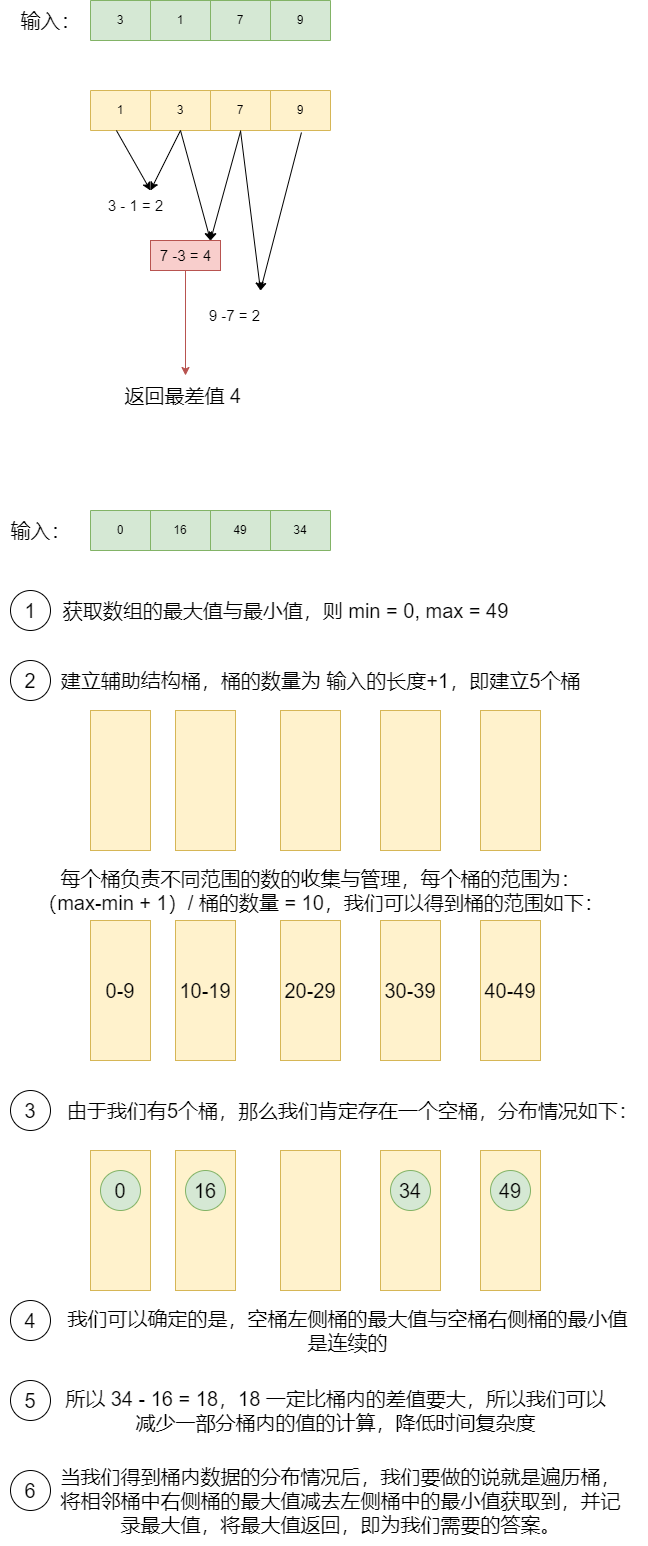

The diagram above was exported from draw.io. Its source (the exported page's mxGraphModel, read from the mxfile embedded in the PNG):
<mxGraphModel dx="2074" dy="1060" grid="1" gridSize="10" guides="1" tooltips="1" connect="1" arrows="1" fold="1" page="1" pageScale="1" pageWidth="827" pageHeight="1169" math="0" shadow="0">
  <root>
    <mxCell id="0" />
    <mxCell id="1" parent="0" />
    <mxCell id="fzCuZfaXlUtmzykrKk-w-1" value="" style="shape=table;startSize=0;container=1;collapsible=0;childLayout=tableLayout;fillColor=#d5e8d4;strokeColor=#82b366;" vertex="1" parent="1">
      <mxGeometry x="270" y="170" width="240" height="40" as="geometry" />
    </mxCell>
    <mxCell id="fzCuZfaXlUtmzykrKk-w-2" value="" style="shape=tableRow;horizontal=0;startSize=0;swimlaneHead=0;swimlaneBody=0;strokeColor=inherit;top=0;left=0;bottom=0;right=0;collapsible=0;dropTarget=0;fillColor=none;points=[[0,0.5],[1,0.5]];portConstraint=eastwest;" vertex="1" parent="fzCuZfaXlUtmzykrKk-w-1">
      <mxGeometry width="240" height="40" as="geometry" />
    </mxCell>
    <mxCell id="fzCuZfaXlUtmzykrKk-w-3" value="3" style="shape=partialRectangle;html=1;whiteSpace=wrap;connectable=0;strokeColor=inherit;overflow=hidden;fillColor=none;top=0;left=0;bottom=0;right=0;pointerEvents=1;" vertex="1" parent="fzCuZfaXlUtmzykrKk-w-2">
      <mxGeometry width="60" height="40" as="geometry">
        <mxRectangle width="60" height="40" as="alternateBounds" />
      </mxGeometry>
    </mxCell>
    <mxCell id="fzCuZfaXlUtmzykrKk-w-4" value="1" style="shape=partialRectangle;html=1;whiteSpace=wrap;connectable=0;strokeColor=inherit;overflow=hidden;fillColor=none;top=0;left=0;bottom=0;right=0;pointerEvents=1;" vertex="1" parent="fzCuZfaXlUtmzykrKk-w-2">
      <mxGeometry x="60" width="60" height="40" as="geometry">
        <mxRectangle width="60" height="40" as="alternateBounds" />
      </mxGeometry>
    </mxCell>
    <mxCell id="fzCuZfaXlUtmzykrKk-w-5" value="7" style="shape=partialRectangle;html=1;whiteSpace=wrap;connectable=0;strokeColor=inherit;overflow=hidden;fillColor=none;top=0;left=0;bottom=0;right=0;pointerEvents=1;" vertex="1" parent="fzCuZfaXlUtmzykrKk-w-2">
      <mxGeometry x="120" width="60" height="40" as="geometry">
        <mxRectangle width="60" height="40" as="alternateBounds" />
      </mxGeometry>
    </mxCell>
    <mxCell id="fzCuZfaXlUtmzykrKk-w-6" value="9" style="shape=partialRectangle;html=1;whiteSpace=wrap;connectable=0;strokeColor=inherit;overflow=hidden;fillColor=none;top=0;left=0;bottom=0;right=0;pointerEvents=1;" vertex="1" parent="fzCuZfaXlUtmzykrKk-w-2">
      <mxGeometry x="180" width="60" height="40" as="geometry">
        <mxRectangle width="60" height="40" as="alternateBounds" />
      </mxGeometry>
    </mxCell>
    <mxCell id="fzCuZfaXlUtmzykrKk-w-7" value="" style="shape=table;startSize=0;container=1;collapsible=0;childLayout=tableLayout;fillColor=#fff2cc;strokeColor=#d6b656;" vertex="1" parent="1">
      <mxGeometry x="270" y="260" width="240" height="40" as="geometry" />
    </mxCell>
    <mxCell id="fzCuZfaXlUtmzykrKk-w-8" value="" style="shape=tableRow;horizontal=0;startSize=0;swimlaneHead=0;swimlaneBody=0;strokeColor=inherit;top=0;left=0;bottom=0;right=0;collapsible=0;dropTarget=0;fillColor=none;points=[[0,0.5],[1,0.5]];portConstraint=eastwest;" vertex="1" parent="fzCuZfaXlUtmzykrKk-w-7">
      <mxGeometry width="240" height="40" as="geometry" />
    </mxCell>
    <mxCell id="fzCuZfaXlUtmzykrKk-w-9" value="1" style="shape=partialRectangle;html=1;whiteSpace=wrap;connectable=0;strokeColor=inherit;overflow=hidden;fillColor=none;top=0;left=0;bottom=0;right=0;pointerEvents=1;" vertex="1" parent="fzCuZfaXlUtmzykrKk-w-8">
      <mxGeometry width="60" height="40" as="geometry">
        <mxRectangle width="60" height="40" as="alternateBounds" />
      </mxGeometry>
    </mxCell>
    <mxCell id="fzCuZfaXlUtmzykrKk-w-10" value="3" style="shape=partialRectangle;html=1;whiteSpace=wrap;connectable=0;strokeColor=inherit;overflow=hidden;fillColor=none;top=0;left=0;bottom=0;right=0;pointerEvents=1;" vertex="1" parent="fzCuZfaXlUtmzykrKk-w-8">
      <mxGeometry x="60" width="60" height="40" as="geometry">
        <mxRectangle width="60" height="40" as="alternateBounds" />
      </mxGeometry>
    </mxCell>
    <mxCell id="fzCuZfaXlUtmzykrKk-w-11" value="7" style="shape=partialRectangle;html=1;whiteSpace=wrap;connectable=0;strokeColor=inherit;overflow=hidden;fillColor=none;top=0;left=0;bottom=0;right=0;pointerEvents=1;" vertex="1" parent="fzCuZfaXlUtmzykrKk-w-8">
      <mxGeometry x="120" width="60" height="40" as="geometry">
        <mxRectangle width="60" height="40" as="alternateBounds" />
      </mxGeometry>
    </mxCell>
    <mxCell id="fzCuZfaXlUtmzykrKk-w-12" value="9" style="shape=partialRectangle;html=1;whiteSpace=wrap;connectable=0;strokeColor=inherit;overflow=hidden;fillColor=none;top=0;left=0;bottom=0;right=0;pointerEvents=1;" vertex="1" parent="fzCuZfaXlUtmzykrKk-w-8">
      <mxGeometry x="180" width="60" height="40" as="geometry">
        <mxRectangle width="60" height="40" as="alternateBounds" />
      </mxGeometry>
    </mxCell>
    <mxCell id="fzCuZfaXlUtmzykrKk-w-13" value="" style="endArrow=classic;html=1;rounded=0;exitX=0.108;exitY=1;exitDx=0;exitDy=0;exitPerimeter=0;" edge="1" parent="1" source="fzCuZfaXlUtmzykrKk-w-8">
      <mxGeometry width="50" height="50" relative="1" as="geometry">
        <mxPoint x="340" y="390" as="sourcePoint" />
        <mxPoint x="330" y="360" as="targetPoint" />
      </mxGeometry>
    </mxCell>
    <mxCell id="fzCuZfaXlUtmzykrKk-w-14" value="" style="endArrow=classic;html=1;rounded=0;" edge="1" parent="1">
      <mxGeometry width="50" height="50" relative="1" as="geometry">
        <mxPoint x="360" y="300" as="sourcePoint" />
        <mxPoint x="330" y="360" as="targetPoint" />
      </mxGeometry>
    </mxCell>
    <mxCell id="fzCuZfaXlUtmzykrKk-w-15" value="&lt;font style=&quot;font-size: 15px;&quot;&gt;3 - 1 = 2&lt;/font&gt;" style="text;html=1;align=center;verticalAlign=middle;resizable=0;points=[];autosize=1;strokeColor=none;fillColor=none;" vertex="1" parent="1">
      <mxGeometry x="275" y="360" width="80" height="30" as="geometry" />
    </mxCell>
    <mxCell id="fzCuZfaXlUtmzykrKk-w-16" value="" style="endArrow=classic;html=1;rounded=0;" edge="1" parent="1">
      <mxGeometry width="50" height="50" relative="1" as="geometry">
        <mxPoint x="360" y="300" as="sourcePoint" />
        <mxPoint x="390" y="410" as="targetPoint" />
      </mxGeometry>
    </mxCell>
    <mxCell id="fzCuZfaXlUtmzykrKk-w-17" value="" style="endArrow=classic;html=1;rounded=0;exitX=0.625;exitY=1.025;exitDx=0;exitDy=0;exitPerimeter=0;" edge="1" parent="1" source="fzCuZfaXlUtmzykrKk-w-8">
      <mxGeometry width="50" height="50" relative="1" as="geometry">
        <mxPoint x="390" y="560" as="sourcePoint" />
        <mxPoint x="390" y="410" as="targetPoint" />
      </mxGeometry>
    </mxCell>
    <mxCell id="fzCuZfaXlUtmzykrKk-w-25" value="" style="edgeStyle=orthogonalEdgeStyle;rounded=0;orthogonalLoop=1;jettySize=auto;html=1;fillColor=#f8cecc;strokeColor=#b85450;" edge="1" parent="1" source="fzCuZfaXlUtmzykrKk-w-18" target="fzCuZfaXlUtmzykrKk-w-24">
      <mxGeometry relative="1" as="geometry" />
    </mxCell>
    <mxCell id="fzCuZfaXlUtmzykrKk-w-18" value="&lt;font style=&quot;font-size: 15px;&quot;&gt;7 -3 = 4&lt;/font&gt;" style="text;html=1;align=center;verticalAlign=middle;resizable=0;points=[];autosize=1;strokeColor=#b85450;fillColor=#f8cecc;" vertex="1" parent="1">
      <mxGeometry x="330" y="410" width="70" height="30" as="geometry" />
    </mxCell>
    <mxCell id="fzCuZfaXlUtmzykrKk-w-19" value="" style="endArrow=classic;html=1;rounded=0;exitX=0.625;exitY=1;exitDx=0;exitDy=0;exitPerimeter=0;" edge="1" parent="1" source="fzCuZfaXlUtmzykrKk-w-8">
      <mxGeometry width="50" height="50" relative="1" as="geometry">
        <mxPoint x="390" y="560" as="sourcePoint" />
        <mxPoint x="440" y="460" as="targetPoint" />
      </mxGeometry>
    </mxCell>
    <mxCell id="fzCuZfaXlUtmzykrKk-w-20" value="" style="endArrow=classic;html=1;rounded=0;exitX=0.879;exitY=1.05;exitDx=0;exitDy=0;exitPerimeter=0;" edge="1" parent="1" source="fzCuZfaXlUtmzykrKk-w-8">
      <mxGeometry width="50" height="50" relative="1" as="geometry">
        <mxPoint x="390" y="560" as="sourcePoint" />
        <mxPoint x="440" y="460" as="targetPoint" />
      </mxGeometry>
    </mxCell>
    <mxCell id="fzCuZfaXlUtmzykrKk-w-21" value="&lt;font style=&quot;font-size: 15px;&quot;&gt;9 -7 = 2&lt;/font&gt;" style="text;html=1;align=center;verticalAlign=middle;resizable=0;points=[];autosize=1;strokeColor=none;fillColor=none;" vertex="1" parent="1">
      <mxGeometry x="379" y="470" width="70" height="30" as="geometry" />
    </mxCell>
    <mxCell id="fzCuZfaXlUtmzykrKk-w-23" value="&lt;font style=&quot;font-size: 20px;&quot;&gt;输入：&lt;/font&gt;" style="text;html=1;align=center;verticalAlign=middle;resizable=0;points=[];autosize=1;strokeColor=none;fillColor=none;" vertex="1" parent="1">
      <mxGeometry x="190" y="170" width="80" height="40" as="geometry" />
    </mxCell>
    <mxCell id="fzCuZfaXlUtmzykrKk-w-24" value="&lt;span style=&quot;font-size: 20px;&quot;&gt;返回最差值 4&amp;nbsp;&lt;/span&gt;" style="text;html=1;align=center;verticalAlign=middle;resizable=0;points=[];autosize=1;strokeColor=none;fillColor=none;" vertex="1" parent="1">
      <mxGeometry x="290" y="545" width="150" height="40" as="geometry" />
    </mxCell>
    <mxCell id="fzCuZfaXlUtmzykrKk-w-26" value="" style="shape=table;startSize=0;container=1;collapsible=0;childLayout=tableLayout;fillColor=#d5e8d4;strokeColor=#82b366;" vertex="1" parent="1">
      <mxGeometry x="270" y="680" width="240" height="40" as="geometry" />
    </mxCell>
    <mxCell id="fzCuZfaXlUtmzykrKk-w-27" value="" style="shape=tableRow;horizontal=0;startSize=0;swimlaneHead=0;swimlaneBody=0;strokeColor=inherit;top=0;left=0;bottom=0;right=0;collapsible=0;dropTarget=0;fillColor=none;points=[[0,0.5],[1,0.5]];portConstraint=eastwest;" vertex="1" parent="fzCuZfaXlUtmzykrKk-w-26">
      <mxGeometry width="240" height="40" as="geometry" />
    </mxCell>
    <mxCell id="fzCuZfaXlUtmzykrKk-w-28" value="0" style="shape=partialRectangle;html=1;whiteSpace=wrap;connectable=0;strokeColor=inherit;overflow=hidden;fillColor=none;top=0;left=0;bottom=0;right=0;pointerEvents=1;" vertex="1" parent="fzCuZfaXlUtmzykrKk-w-27">
      <mxGeometry width="60" height="40" as="geometry">
        <mxRectangle width="60" height="40" as="alternateBounds" />
      </mxGeometry>
    </mxCell>
    <mxCell id="fzCuZfaXlUtmzykrKk-w-29" value="16" style="shape=partialRectangle;html=1;whiteSpace=wrap;connectable=0;strokeColor=inherit;overflow=hidden;fillColor=none;top=0;left=0;bottom=0;right=0;pointerEvents=1;" vertex="1" parent="fzCuZfaXlUtmzykrKk-w-27">
      <mxGeometry x="60" width="60" height="40" as="geometry">
        <mxRectangle width="60" height="40" as="alternateBounds" />
      </mxGeometry>
    </mxCell>
    <mxCell id="fzCuZfaXlUtmzykrKk-w-30" value="49" style="shape=partialRectangle;html=1;whiteSpace=wrap;connectable=0;strokeColor=inherit;overflow=hidden;fillColor=none;top=0;left=0;bottom=0;right=0;pointerEvents=1;" vertex="1" parent="fzCuZfaXlUtmzykrKk-w-27">
      <mxGeometry x="120" width="60" height="40" as="geometry">
        <mxRectangle width="60" height="40" as="alternateBounds" />
      </mxGeometry>
    </mxCell>
    <mxCell id="fzCuZfaXlUtmzykrKk-w-31" value="34" style="shape=partialRectangle;html=1;whiteSpace=wrap;connectable=0;strokeColor=inherit;overflow=hidden;fillColor=none;top=0;left=0;bottom=0;right=0;pointerEvents=1;" vertex="1" parent="fzCuZfaXlUtmzykrKk-w-27">
      <mxGeometry x="180" width="60" height="40" as="geometry">
        <mxRectangle width="60" height="40" as="alternateBounds" />
      </mxGeometry>
    </mxCell>
    <mxCell id="fzCuZfaXlUtmzykrKk-w-32" value="&lt;font style=&quot;font-size: 20px;&quot;&gt;输入：&lt;/font&gt;" style="text;html=1;align=center;verticalAlign=middle;resizable=0;points=[];autosize=1;strokeColor=none;fillColor=none;" vertex="1" parent="1">
      <mxGeometry x="180" y="680" width="80" height="40" as="geometry" />
    </mxCell>
    <mxCell id="fzCuZfaXlUtmzykrKk-w-33" value="&lt;span style=&quot;font-size: 20px;&quot;&gt;获取数组的最大值与最小值，则 min = 0, max = 49&lt;/span&gt;" style="text;html=1;align=center;verticalAlign=middle;resizable=0;points=[];autosize=1;strokeColor=none;fillColor=none;" vertex="1" parent="1">
      <mxGeometry x="230" y="760" width="470" height="40" as="geometry" />
    </mxCell>
    <mxCell id="fzCuZfaXlUtmzykrKk-w-34" value="&lt;font style=&quot;font-size: 20px;&quot;&gt;1&lt;/font&gt;" style="ellipse;whiteSpace=wrap;html=1;aspect=fixed;" vertex="1" parent="1">
      <mxGeometry x="190" y="760" width="40" height="40" as="geometry" />
    </mxCell>
    <mxCell id="fzCuZfaXlUtmzykrKk-w-35" value="&lt;span style=&quot;font-size: 20px;&quot;&gt;建立辅助结构桶，桶的数量为 输入的长度+1，即建立5个桶&lt;/span&gt;" style="text;html=1;align=center;verticalAlign=middle;resizable=0;points=[];autosize=1;strokeColor=none;fillColor=none;" vertex="1" parent="1">
      <mxGeometry x="230" y="830" width="540" height="40" as="geometry" />
    </mxCell>
    <mxCell id="fzCuZfaXlUtmzykrKk-w-36" value="&lt;font style=&quot;font-size: 20px;&quot;&gt;2&lt;/font&gt;" style="ellipse;whiteSpace=wrap;html=1;aspect=fixed;" vertex="1" parent="1">
      <mxGeometry x="190" y="830" width="40" height="40" as="geometry" />
    </mxCell>
    <mxCell id="fzCuZfaXlUtmzykrKk-w-37" value="" style="rounded=0;whiteSpace=wrap;html=1;fillColor=#fff2cc;strokeColor=#d6b656;" vertex="1" parent="1">
      <mxGeometry x="270" y="880" width="60" height="140" as="geometry" />
    </mxCell>
    <mxCell id="fzCuZfaXlUtmzykrKk-w-38" value="" style="rounded=0;whiteSpace=wrap;html=1;fillColor=#fff2cc;strokeColor=#d6b656;" vertex="1" parent="1">
      <mxGeometry x="355" y="880" width="60" height="140" as="geometry" />
    </mxCell>
    <mxCell id="fzCuZfaXlUtmzykrKk-w-39" value="" style="rounded=0;whiteSpace=wrap;html=1;fillColor=#fff2cc;strokeColor=#d6b656;" vertex="1" parent="1">
      <mxGeometry x="460" y="880" width="60" height="140" as="geometry" />
    </mxCell>
    <mxCell id="fzCuZfaXlUtmzykrKk-w-40" value="" style="rounded=0;whiteSpace=wrap;html=1;fillColor=#fff2cc;strokeColor=#d6b656;" vertex="1" parent="1">
      <mxGeometry x="560" y="880" width="60" height="140" as="geometry" />
    </mxCell>
    <mxCell id="fzCuZfaXlUtmzykrKk-w-41" value="" style="rounded=0;whiteSpace=wrap;html=1;fillColor=#fff2cc;strokeColor=#d6b656;" vertex="1" parent="1">
      <mxGeometry x="660" y="880" width="60" height="140" as="geometry" />
    </mxCell>
    <mxCell id="fzCuZfaXlUtmzykrKk-w-42" value="&lt;font style=&quot;font-size: 20px;&quot;&gt;每个桶负责不同范围的数的收集与管理，每个桶的范围为：&lt;br&gt;（max-min + 1）/ 桶的数量 = 10，我们可以得到桶的范围如下：&lt;/font&gt;" style="text;html=1;align=center;verticalAlign=middle;resizable=0;points=[];autosize=1;strokeColor=none;fillColor=none;" vertex="1" parent="1">
      <mxGeometry x="205" y="1030" width="590" height="60" as="geometry" />
    </mxCell>
    <mxCell id="fzCuZfaXlUtmzykrKk-w-43" value="&lt;font style=&quot;font-size: 20px;&quot;&gt;0-9&lt;/font&gt;" style="rounded=0;whiteSpace=wrap;html=1;fillColor=#fff2cc;strokeColor=#d6b656;" vertex="1" parent="1">
      <mxGeometry x="270" y="1090" width="60" height="140" as="geometry" />
    </mxCell>
    <mxCell id="fzCuZfaXlUtmzykrKk-w-49" value="&lt;font style=&quot;font-size: 20px;&quot;&gt;10-19&lt;/font&gt;" style="rounded=0;whiteSpace=wrap;html=1;fillColor=#fff2cc;strokeColor=#d6b656;" vertex="1" parent="1">
      <mxGeometry x="355" y="1090" width="60" height="140" as="geometry" />
    </mxCell>
    <mxCell id="fzCuZfaXlUtmzykrKk-w-50" value="&lt;font style=&quot;font-size: 20px;&quot;&gt;20-29&lt;/font&gt;" style="rounded=0;whiteSpace=wrap;html=1;fillColor=#fff2cc;strokeColor=#d6b656;" vertex="1" parent="1">
      <mxGeometry x="460" y="1090" width="60" height="140" as="geometry" />
    </mxCell>
    <mxCell id="fzCuZfaXlUtmzykrKk-w-51" value="&lt;font style=&quot;font-size: 20px;&quot;&gt;30-39&lt;/font&gt;" style="rounded=0;whiteSpace=wrap;html=1;fillColor=#fff2cc;strokeColor=#d6b656;" vertex="1" parent="1">
      <mxGeometry x="560" y="1090" width="60" height="140" as="geometry" />
    </mxCell>
    <mxCell id="fzCuZfaXlUtmzykrKk-w-52" value="&lt;font style=&quot;font-size: 20px;&quot;&gt;40-49&lt;/font&gt;" style="rounded=0;whiteSpace=wrap;html=1;fillColor=#fff2cc;strokeColor=#d6b656;" vertex="1" parent="1">
      <mxGeometry x="660" y="1090" width="60" height="140" as="geometry" />
    </mxCell>
    <mxCell id="fzCuZfaXlUtmzykrKk-w-53" value="&lt;span style=&quot;font-size: 20px;&quot;&gt;由于我们有5个桶，那么我们肯定存在一个空桶，分布情况如下：&lt;/span&gt;" style="text;html=1;align=center;verticalAlign=middle;resizable=0;points=[];autosize=1;strokeColor=none;fillColor=none;" vertex="1" parent="1">
      <mxGeometry x="237" y="1260" width="590" height="40" as="geometry" />
    </mxCell>
    <mxCell id="fzCuZfaXlUtmzykrKk-w-54" value="&lt;font style=&quot;font-size: 20px;&quot;&gt;3&lt;/font&gt;" style="ellipse;whiteSpace=wrap;html=1;aspect=fixed;" vertex="1" parent="1">
      <mxGeometry x="190" y="1260" width="40" height="40" as="geometry" />
    </mxCell>
    <mxCell id="fzCuZfaXlUtmzykrKk-w-55" value="" style="rounded=0;whiteSpace=wrap;html=1;fillColor=#fff2cc;strokeColor=#d6b656;" vertex="1" parent="1">
      <mxGeometry x="270" y="1320" width="60" height="140" as="geometry" />
    </mxCell>
    <mxCell id="fzCuZfaXlUtmzykrKk-w-56" value="" style="rounded=0;whiteSpace=wrap;html=1;fillColor=#fff2cc;strokeColor=#d6b656;" vertex="1" parent="1">
      <mxGeometry x="355" y="1320" width="60" height="140" as="geometry" />
    </mxCell>
    <mxCell id="fzCuZfaXlUtmzykrKk-w-57" value="" style="rounded=0;whiteSpace=wrap;html=1;fillColor=#fff2cc;strokeColor=#d6b656;" vertex="1" parent="1">
      <mxGeometry x="460" y="1320" width="60" height="140" as="geometry" />
    </mxCell>
    <mxCell id="fzCuZfaXlUtmzykrKk-w-58" value="" style="rounded=0;whiteSpace=wrap;html=1;fillColor=#fff2cc;strokeColor=#d6b656;" vertex="1" parent="1">
      <mxGeometry x="560" y="1320" width="60" height="140" as="geometry" />
    </mxCell>
    <mxCell id="fzCuZfaXlUtmzykrKk-w-59" value="" style="rounded=0;whiteSpace=wrap;html=1;fillColor=#fff2cc;strokeColor=#d6b656;" vertex="1" parent="1">
      <mxGeometry x="660" y="1320" width="60" height="140" as="geometry" />
    </mxCell>
    <mxCell id="fzCuZfaXlUtmzykrKk-w-60" value="&lt;font style=&quot;font-size: 20px;&quot;&gt;0&lt;/font&gt;" style="ellipse;whiteSpace=wrap;html=1;aspect=fixed;fillColor=#d5e8d4;strokeColor=#82b366;" vertex="1" parent="1">
      <mxGeometry x="280" y="1340" width="40" height="40" as="geometry" />
    </mxCell>
    <mxCell id="fzCuZfaXlUtmzykrKk-w-66" value="&lt;font style=&quot;font-size: 20px;&quot;&gt;16&lt;/font&gt;" style="ellipse;whiteSpace=wrap;html=1;aspect=fixed;fillColor=#d5e8d4;strokeColor=#82b366;" vertex="1" parent="1">
      <mxGeometry x="365" y="1340" width="40" height="40" as="geometry" />
    </mxCell>
    <mxCell id="fzCuZfaXlUtmzykrKk-w-67" value="&lt;font style=&quot;font-size: 20px;&quot;&gt;49&lt;/font&gt;" style="ellipse;whiteSpace=wrap;html=1;aspect=fixed;fillColor=#d5e8d4;strokeColor=#82b366;" vertex="1" parent="1">
      <mxGeometry x="670" y="1340" width="40" height="40" as="geometry" />
    </mxCell>
    <mxCell id="fzCuZfaXlUtmzykrKk-w-68" value="&lt;font style=&quot;font-size: 20px;&quot;&gt;34&lt;/font&gt;" style="ellipse;whiteSpace=wrap;html=1;aspect=fixed;fillColor=#d5e8d4;strokeColor=#82b366;" vertex="1" parent="1">
      <mxGeometry x="570" y="1340" width="40" height="40" as="geometry" />
    </mxCell>
    <mxCell id="fzCuZfaXlUtmzykrKk-w-69" value="&lt;span style=&quot;font-size: 20px;&quot;&gt;我们可以确定的是，空桶左侧桶的最大值与空桶右侧桶的最小值&lt;br&gt;是连续的&lt;br&gt;&lt;/span&gt;" style="text;html=1;align=center;verticalAlign=middle;resizable=0;points=[];autosize=1;strokeColor=none;fillColor=none;" vertex="1" parent="1">
      <mxGeometry x="237" y="1470" width="580" height="60" as="geometry" />
    </mxCell>
    <mxCell id="fzCuZfaXlUtmzykrKk-w-70" value="&lt;font style=&quot;font-size: 20px;&quot;&gt;4&lt;/font&gt;" style="ellipse;whiteSpace=wrap;html=1;aspect=fixed;" vertex="1" parent="1">
      <mxGeometry x="190" y="1470" width="40" height="40" as="geometry" />
    </mxCell>
    <mxCell id="fzCuZfaXlUtmzykrKk-w-71" value="&lt;span style=&quot;font-size: 20px;&quot;&gt;所以 34 - 16 = 18，18 一定比桶内的差值要大，所以我们可以&lt;br&gt;减少一部分桶内的值的计算，降低时间复杂度&lt;br&gt;&lt;/span&gt;" style="text;html=1;align=center;verticalAlign=middle;resizable=0;points=[];autosize=1;strokeColor=none;fillColor=none;" vertex="1" parent="1">
      <mxGeometry x="235" y="1550" width="560" height="60" as="geometry" />
    </mxCell>
    <mxCell id="fzCuZfaXlUtmzykrKk-w-72" value="&lt;span style=&quot;font-size: 20px;&quot;&gt;5&lt;/span&gt;" style="ellipse;whiteSpace=wrap;html=1;aspect=fixed;" vertex="1" parent="1">
      <mxGeometry x="190" y="1550" width="40" height="40" as="geometry" />
    </mxCell>
    <mxCell id="fzCuZfaXlUtmzykrKk-w-73" value="&lt;span style=&quot;font-size: 20px;&quot;&gt;当我们得到桶内数据的分布情况后，我们要做的说就是遍历桶，&lt;br&gt;将相邻桶中右侧桶的最大值减去左侧桶中的最小值获取到，并记&lt;br&gt;录最大值，将最大值返回，即为我们需要的答案。&lt;br&gt;&lt;/span&gt;" style="text;html=1;align=center;verticalAlign=middle;resizable=0;points=[];autosize=1;strokeColor=none;fillColor=none;" vertex="1" parent="1">
      <mxGeometry x="230" y="1625" width="580" height="90" as="geometry" />
    </mxCell>
    <mxCell id="fzCuZfaXlUtmzykrKk-w-74" value="&lt;span style=&quot;font-size: 20px;&quot;&gt;6&lt;/span&gt;" style="ellipse;whiteSpace=wrap;html=1;aspect=fixed;" vertex="1" parent="1">
      <mxGeometry x="190" y="1640" width="40" height="40" as="geometry" />
    </mxCell>
  </root>
</mxGraphModel>